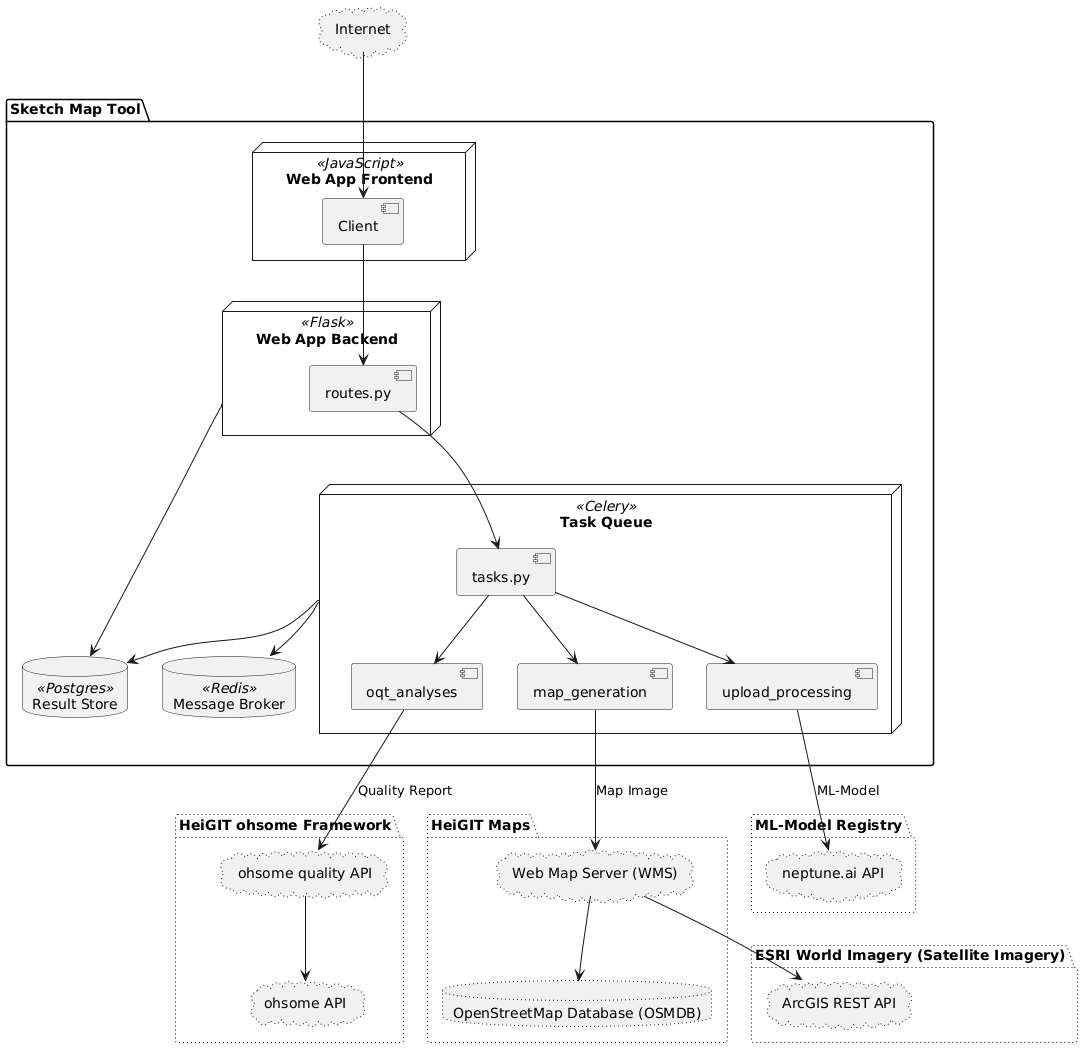

The diagram above was rendered by PlantUML. Its source (embedded in the PNG):
@startuml
package "Sketch Map Tool" {
  node webclient as "Web App Frontend" <<JavaScript>> {
      component client as "Client"
    }

    node flask as "Web App Backend" <<Flask>> {
        component routes.py
    }

    node celery as "Task Queue" <<Celery>>{
        component tasks.py
        component oqt_analyses
        component map_generation
        component upload_processing
        tasks.py --> oqt_analyses
        tasks.py --> map_generation
        tasks.py --> upload_processing
    }

    database postgres as "Result Store" <<Postgres>>
    database redis as "Message Broker" <<Redis>>

    routes.py --> tasks.py
    flask -> postgres
    celery --> redis
    celery --> postgres
    client --> routes.py
}

cloud internet as "Internet" #line.dotted

package "HeiGIT Maps" #line.dotted {
    cloud wms as "Web Map Server (WMS)" #line.dotted
    database osmdb as "OpenStreetMap Database (OSMDB)" #line.dotted

}

package "HeiGIT ohsome Framework" #line.dotted {
    cloud oqt as "ohsome quality API" #line.dotted
    cloud ohsome as "ohsome API" #line.dotted
}

package "ML-Model Registry" #line.dotted {
    cloud neptune as "neptune.ai API" #line.dotted
}

package "ESRI World Imagery (Satellite Imagery)" #line.dotted {
    cloud arcgis as "ArcGIS REST API" #line.dotted
}

internet --> client

map_generation --> wms : Map Image
wms --> osmdb
wms --> arcgis

oqt_analyses --> oqt : Quality Report
oqt --> ohsome

upload_processing --> neptune : ML-Model
@enduml